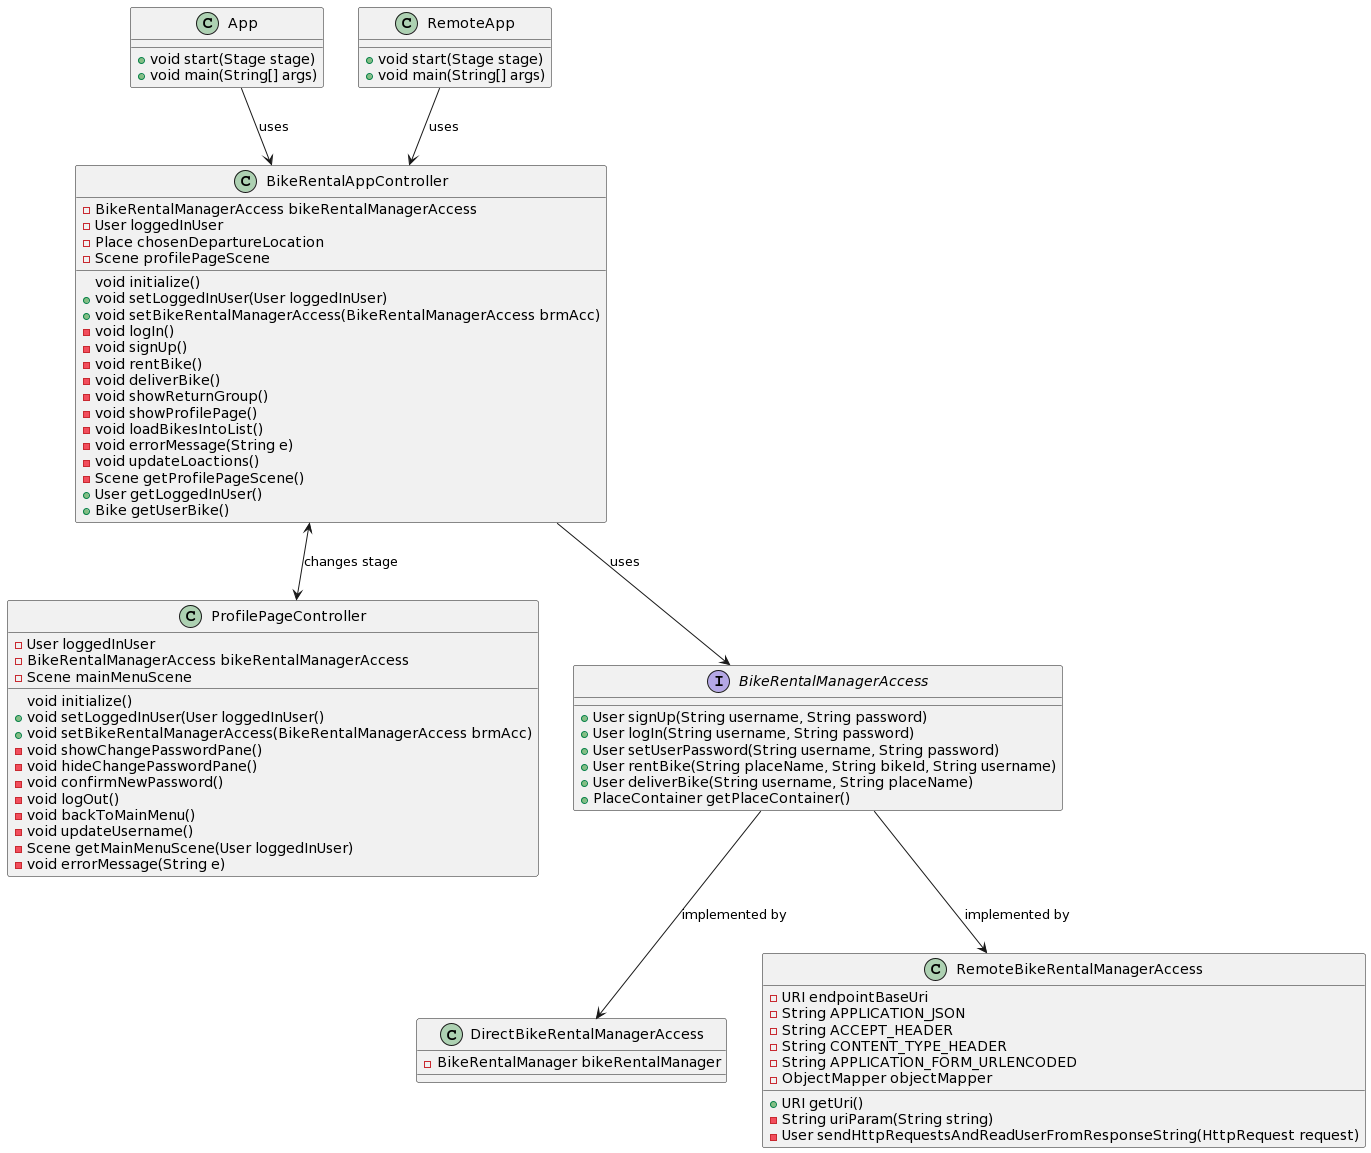

The diagram above was rendered by PlantUML. Its source (embedded in the PNG):
@startuml
App --> BikeRentalAppController : uses
RemoteApp --> BikeRentalAppController : uses
BikeRentalAppController <--> ProfilePageController : changes stage
BikeRentalAppController --> BikeRentalManagerAccess : uses
BikeRentalManagerAccess --> DirectBikeRentalManagerAccess : implemented by
BikeRentalManagerAccess --> RemoteBikeRentalManagerAccess : implemented by


Class App {
+void start(Stage stage)
+void main(String[] args)
}

Class BikeRentalAppController {
-BikeRentalManagerAccess bikeRentalManagerAccess
-User loggedInUser
-Place chosenDepartureLocation
-Scene profilePageScene
void initialize()
+void setLoggedInUser(User loggedInUser)
+void setBikeRentalManagerAccess(BikeRentalManagerAccess brmAcc)
-void logIn()
-void signUp()
-void rentBike()
-void deliverBike()
-void showReturnGroup()
-void showProfilePage()
-void loadBikesIntoList()
-void errorMessage(String e)
-void updateLoactions()
-Scene getProfilePageScene()
+User getLoggedInUser()
+Bike getUserBike()
}

Interface BikeRentalManagerAccess {
+User signUp(String username, String password)
+User logIn(String username, String password)
+User setUserPassword(String username, String password)
+User rentBike(String placeName, String bikeId, String username)
+User deliverBike(String username, String placeName)
+PlaceContainer getPlaceContainer()
}

Class DirectBikeRentalManagerAccess {
-BikeRentalManager bikeRentalManager

}

Class ProfilePageController {
-User loggedInUser
-BikeRentalManagerAccess bikeRentalManagerAccess
-Scene mainMenuScene
void initialize()
+void setLoggedInUser(User loggedInUser()
+void setBikeRentalManagerAccess(BikeRentalManagerAccess brmAcc)
-void showChangePasswordPane()
-void hideChangePasswordPane()
-void confirmNewPassword()
-void logOut()
-void backToMainMenu()
-void updateUsername()
-Scene getMainMenuScene(User loggedInUser)
-void errorMessage(String e)
}

Class RemoteApp {
+void start(Stage stage)
+void main(String[] args)
}

Class RemoteBikeRentalManagerAccess {
-URI endpointBaseUri
-String APPLICATION_JSON
-String ACCEPT_HEADER
-String CONTENT_TYPE_HEADER
-String APPLICATION_FORM_URLENCODED
-ObjectMapper objectMapper
+URI getUri()
-String uriParam(String string)
-User sendHttpRequestsAndReadUserFromResponseString(HttpRequest request)

}
@enduml